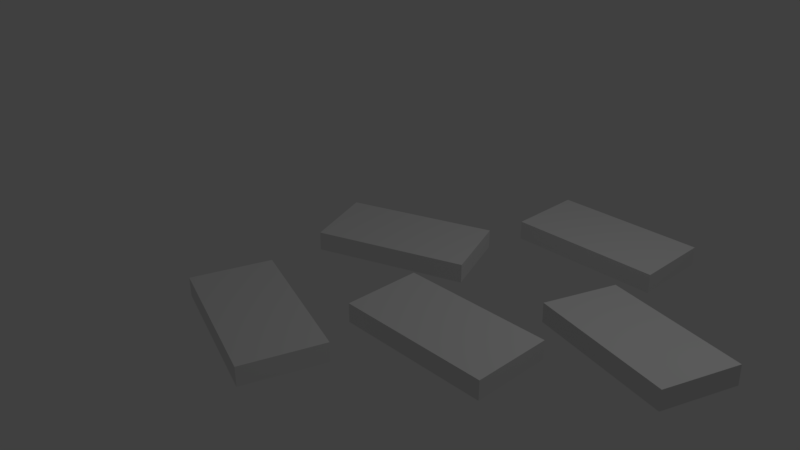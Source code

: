 # Source: bricks.blend  (saved by Blender 2.78.0; exported with 4.5.12 LTS)
import bpy
from mathutils import Matrix  # noqa: F401  (used for matrix-valued properties, if any)

bpy.ops.wm.read_factory_settings(use_empty=True)
scene = bpy.context.scene
scene.name = 'Scene'

# ---- collections
col_collection_1 = bpy.data.collections.new('Collection 1'); scene.collection.children.link(col_collection_1)

# ---- materials (node trees are filled in below, after node groups)
mat_material = bpy.data.materials.new('Material')
mat_material.alpha_threshold = 0.0
mat_material.use_transparent_shadow = False
mat_material.roughness = 0.5
mat_material.line_color = (0.0, 0.0, 0.0, 1.0)

# ---- material node trees

# ---- world
world_world = bpy.data.worlds.new('World'); scene.world = world_world
world_world.color = (0.05088, 0.05088, 0.05088)
world_world.use_sun_shadow = False
world_world.sun_shadow_jitter_overblur = 0.0
world_world.cycles.sampling_method = 'MANUAL'

# ---- cameras
cam_camera = bpy.data.cameras.new('Camera')
cam_camera.clip_end = 100.0
cam_camera.lens = 35.0
cam_camera.sensor_width = 32.0
cam_camera.sensor_height = 18.0
cam_camera.ortho_scale = 7.314
cam_camera.dof.focus_distance = 0.0
cam_camera.dof.aperture_fstop = 128.0

# ---- lights
light_lamp = bpy.data.lights.new('Lamp', 'POINT')
light_lamp.transmission_factor = 0.0
light_lamp.cutoff_distance = 30.0
light_lamp.energy = 100.0
light_lamp.shadow_buffer_clip_start = 1.001
light_lamp.shadow_soft_size = 0.1
light_lamp.shadow_maximum_resolution = 0.006
light_lamp.use_absolute_resolution = True

# ---- meshes
me_cube = bpy.data.meshes.new('Cube')
me_cube.from_pydata([(0.7347, 1.493, -1.01), (1.119, 0.5334, -1.013), (-0.7377, -0.2101, -0.9904), (-1.122, 0.7491, -0.9869), (0.7377, 1.493, -0.7584), (1.122, 0.5336, -0.7619), (-0.7347, -0.2099, -0.7393), (-1.119, 0.7493, -0.7357), (2.869, -0.04391, -1.0), (2.869, -1.077, -1.0), (0.8689, -1.077, -1.0), (0.8689, -0.04391, -1.0), (2.869, -0.04391, -0.7488), (2.869, -1.077, -0.7488), (0.8689, -1.077, -0.7488), (0.8689, -0.04391, -0.7488), (2.869, 3.023, -1.0), (2.869, 1.99, -1.0), (0.8689, 1.99, -1.0), (0.8689, 3.023, -1.0), (2.869, 3.023, -0.7488), (2.869, 1.99, -0.7488), (0.8689, 1.99, -0.7488), (0.8689, 3.023, -0.7488), (4.564, 0.9876, -0.948), (4.25, 0.003444, -0.926), (2.348, 0.6076, -1.051), (2.662, 1.592, -1.073), (4.551, 0.9974, -0.6974), (4.237, 0.01332, -0.6754), (2.334, 0.6175, -0.8008), (2.648, 1.602, -0.8228), (1.33, -1.734, -0.998), (1.007, -2.715, -1.002), (-0.8929, -2.09, -1.002), (-0.5698, -1.108, -0.9977), (1.33, -1.735, -0.7469), (1.007, -2.716, -0.7511), (-0.8932, -2.091, -0.7508), (-0.5701, -1.109, -0.7465)], [], [(24, 28, 29, 25), (4, 7, 6, 5), (0, 4, 5, 1), (1, 5, 6, 2), (2, 6, 7, 3), (4, 0, 3, 7), (28, 31, 30, 29), (12, 15, 14, 13), (8, 12, 13, 9), (9, 13, 14, 10), (10, 14, 15, 11), (12, 8, 11, 15), (20, 23, 22, 21), (16, 20, 21, 17), (17, 21, 22, 18), (18, 22, 23, 19), (20, 16, 19, 23), (25, 29, 30, 26), (26, 30, 31, 27), (28, 24, 27, 31), (32, 36, 37, 33), (36, 39, 38, 37), (33, 37, 38, 34), (34, 38, 39, 35), (36, 32, 35, 39)])
me_cube.materials.append(mat_material)
me_cube.use_remesh_preserve_volume = False
me_cube.use_remesh_preserve_attributes = False
me_cube.use_mirror_vertex_groups = False
me_cube.update()

# ---- objects
ob_cube = bpy.data.objects.new('Cube', me_cube)
ob_lamp = bpy.data.objects.new('Lamp', light_lamp)
ob_camera = bpy.data.objects.new('Camera', cam_camera)

# ---- transforms, parenting, visibility, modifiers, constraints
ob_cube.location = (0.0, 0.0, 0.8469)
ob_cube.lock_rotations_4d = False
ob_cube.empty_display_type = 'ARROWS'
ob_cube.lineart.crease_threshold = 0.0
ob_lamp.location = (4.076, 1.005, 5.904)
ob_lamp.rotation_euler = (0.6503, 0.05522, 1.866)
ob_lamp.lock_rotations_4d = False
ob_lamp.empty_display_type = 'ARROWS'
ob_lamp.color = (0.0, 0.0, 0.0, 0.0)
ob_lamp.lineart.crease_threshold = 0.0
ob_camera.location = (7.481, -6.508, 5.344)
ob_camera.rotation_euler = (1.109, 0.0, 0.8149)
ob_camera.lock_rotations_4d = False
ob_camera.empty_display_type = 'ARROWS'
ob_camera.color = (0.0, 0.0, 0.0, 0.0)
ob_camera.display_type = 'WIRE'
ob_camera.lineart.crease_threshold = 0.0

# ---- collection membership
col_collection_1.objects.link(ob_cube)
col_collection_1.objects.link(ob_lamp)
col_collection_1.objects.link(ob_camera)

# ---- scene / render settings (as saved in the file)
scene.camera = ob_camera
scene.frame_start = 1; scene.frame_end = 250; scene.frame_set(1)
scene.render.engine = 'BLENDER_EEVEE_NEXT'
scene.render.resolution_percentage = 50
scene.render.dither_intensity = 0.0
scene.cycles.use_denoising = False
scene.cycles.samples = 128
scene.cycles.sampling_pattern = 'TABULATED_SOBOL'
scene.cycles.light_sampling_threshold = 0.0
scene.cycles.use_adaptive_sampling = False
scene.cycles.use_light_tree = False
scene.cycles.blur_glossy = 0.0
scene.cycles.sample_clamp_indirect = 0.0
scene.view_settings.view_transform = 'Standard'
bpy.context.view_layer.update()
